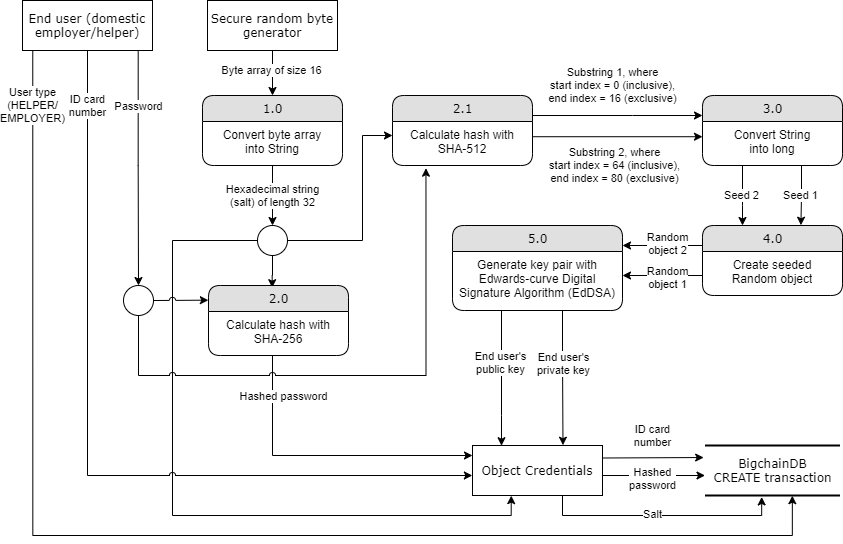

The diagram above was exported from draw.io. Its source (the exported page's mxGraphModel, read from the mxfile embedded in the PNG):
<mxGraphModel dx="1105" dy="706" grid="1" gridSize="10" guides="1" tooltips="1" connect="1" arrows="1" fold="1" page="1" pageScale="1" pageWidth="1100" pageHeight="850" background="#ffffff" math="0" shadow="0">
  <root>
    <mxCell id="0" />
    <mxCell id="1" parent="0" />
    <mxCell id="2XHDz2ZhqW7Rm30g5sJZ-10" value="User type&lt;br&gt;(HELPER/&lt;br&gt;EMPLOYER)" style="edgeStyle=orthogonalEdgeStyle;rounded=0;orthogonalLoop=1;jettySize=auto;html=1;exitX=0.079;exitY=0.951;exitDx=0;exitDy=0;exitPerimeter=0;entryX=0.647;entryY=1.004;entryDx=0;entryDy=0;entryPerimeter=0;" edge="1" parent="1" target="1fdf3b25b50cf41e-6">
      <mxGeometry x="-0.9122" relative="1" as="geometry">
        <mxPoint x="830" y="570" as="targetPoint" />
        <mxPoint x="70.26999999999998" y="103.54999999999995" as="sourcePoint" />
        <Array as="points">
          <mxPoint x="70" y="590" />
          <mxPoint x="830" y="590" />
        </Array>
        <mxPoint as="offset" />
      </mxGeometry>
    </mxCell>
    <mxCell id="2XHDz2ZhqW7Rm30g5sJZ-16" style="edgeStyle=orthogonalEdgeStyle;rounded=0;orthogonalLoop=1;jettySize=auto;html=1;exitX=0.89;exitY=1.018;exitDx=0;exitDy=0;exitPerimeter=0;entryX=0.5;entryY=0;entryDx=0;entryDy=0;" edge="1" parent="1" source="17472293e6e8944d-30" target="2XHDz2ZhqW7Rm30g5sJZ-124">
      <mxGeometry relative="1" as="geometry">
        <mxPoint x="176" y="220" as="targetPoint" />
        <Array as="points">
          <mxPoint x="176" y="220" />
        </Array>
      </mxGeometry>
    </mxCell>
    <mxCell id="2XHDz2ZhqW7Rm30g5sJZ-20" value="Password" style="text;html=1;align=center;verticalAlign=middle;resizable=0;points=[];labelBackgroundColor=#ffffff;fontSize=11;" vertex="1" connectable="0" parent="2XHDz2ZhqW7Rm30g5sJZ-16">
      <mxGeometry x="0.0003" y="9" relative="1" as="geometry">
        <mxPoint x="-9" y="-62.78" as="offset" />
      </mxGeometry>
    </mxCell>
    <mxCell id="17472293e6e8944d-30" value="End user (domestic employer/helper)" style="whiteSpace=wrap;html=1;rounded=0;shadow=0;comic=0;labelBackgroundColor=none;strokeWidth=1;fontFamily=Verdana;fontSize=12;align=center;" parent="1" vertex="1">
      <mxGeometry x="60" y="55" width="130" height="50" as="geometry" />
    </mxCell>
    <mxCell id="1fdf3b25b50cf41e-6" value="BigchainDB&lt;br&gt;CREATE transaction" style="html=1;rounded=0;shadow=0;comic=0;labelBackgroundColor=none;strokeWidth=2;fontFamily=Verdana;fontSize=12;align=center;shape=mxgraph.ios7ui.horLines;" parent="1" vertex="1">
      <mxGeometry x="742.5" y="500" width="135" height="50" as="geometry" />
    </mxCell>
    <mxCell id="2XHDz2ZhqW7Rm30g5sJZ-23" style="edgeStyle=orthogonalEdgeStyle;rounded=0;orthogonalLoop=1;jettySize=auto;html=1;exitX=0.5;exitY=1;exitDx=0;exitDy=0;fontSize=11;entryX=0.5;entryY=0;entryDx=0;entryDy=0;" edge="1" parent="1" source="2XHDz2ZhqW7Rm30g5sJZ-21" target="2XHDz2ZhqW7Rm30g5sJZ-25">
      <mxGeometry relative="1" as="geometry">
        <mxPoint x="310" y="190" as="targetPoint" />
      </mxGeometry>
    </mxCell>
    <mxCell id="2XHDz2ZhqW7Rm30g5sJZ-24" value="Byte array of size 16" style="text;html=1;align=center;verticalAlign=middle;resizable=0;points=[];labelBackgroundColor=#ffffff;fontSize=11;" vertex="1" connectable="0" parent="2XHDz2ZhqW7Rm30g5sJZ-23">
      <mxGeometry x="-0.1529" y="-1" relative="1" as="geometry">
        <mxPoint as="offset" />
      </mxGeometry>
    </mxCell>
    <mxCell id="2XHDz2ZhqW7Rm30g5sJZ-21" value="Secure random byte generator" style="whiteSpace=wrap;html=1;rounded=0;shadow=0;comic=0;labelBackgroundColor=none;strokeWidth=1;fontFamily=Verdana;fontSize=12;align=center;" vertex="1" parent="1">
      <mxGeometry x="245" y="55" width="130" height="50" as="geometry" />
    </mxCell>
    <mxCell id="2XHDz2ZhqW7Rm30g5sJZ-59" value="" style="edgeStyle=orthogonalEdgeStyle;rounded=0;orthogonalLoop=1;jettySize=auto;html=1;fontSize=11;entryX=0.5;entryY=0;entryDx=0;entryDy=0;" edge="1" parent="1" source="2XHDz2ZhqW7Rm30g5sJZ-25" target="2XHDz2ZhqW7Rm30g5sJZ-60">
      <mxGeometry relative="1" as="geometry">
        <mxPoint x="460.0000000000001" y="225" as="targetPoint" />
        <Array as="points" />
      </mxGeometry>
    </mxCell>
    <mxCell id="2XHDz2ZhqW7Rm30g5sJZ-61" value="Hexadecimal string&lt;br&gt;(salt) of length 32" style="text;html=1;align=center;verticalAlign=middle;resizable=0;points=[];labelBackgroundColor=#ffffff;fontSize=11;" vertex="1" connectable="0" parent="2XHDz2ZhqW7Rm30g5sJZ-59">
      <mxGeometry x="-0.1667" y="-2" relative="1" as="geometry">
        <mxPoint x="2" y="4.859999999999999" as="offset" />
      </mxGeometry>
    </mxCell>
    <mxCell id="2XHDz2ZhqW7Rm30g5sJZ-25" value="1.0" style="swimlane;html=1;fontStyle=0;childLayout=stackLayout;horizontal=1;startSize=26;fillColor=#e0e0e0;horizontalStack=0;resizeParent=1;resizeLast=0;collapsible=1;marginBottom=0;swimlaneFillColor=#ffffff;align=center;rounded=1;shadow=0;comic=0;labelBackgroundColor=none;strokeWidth=1;fontFamily=Verdana;fontSize=12" vertex="1" parent="1">
      <mxGeometry x="240" y="150" width="140" height="70" as="geometry" />
    </mxCell>
    <mxCell id="2XHDz2ZhqW7Rm30g5sJZ-26" value="Convert byte array&lt;br&gt;into String" style="text;html=1;strokeColor=none;fillColor=none;spacingLeft=4;spacingRight=4;whiteSpace=wrap;overflow=hidden;rotatable=0;points=[[0,0.5],[1,0.5]];portConstraint=eastwest;align=center;" vertex="1" parent="2XHDz2ZhqW7Rm30g5sJZ-25">
      <mxGeometry y="26" width="140" height="44" as="geometry" />
    </mxCell>
    <mxCell id="2XHDz2ZhqW7Rm30g5sJZ-63" value="" style="edgeStyle=orthogonalEdgeStyle;rounded=0;orthogonalLoop=1;jettySize=auto;html=1;fontSize=11;" edge="1" parent="1" source="2XHDz2ZhqW7Rm30g5sJZ-60" target="2XHDz2ZhqW7Rm30g5sJZ-75">
      <mxGeometry relative="1" as="geometry">
        <mxPoint x="430" y="185" as="targetPoint" />
        <Array as="points">
          <mxPoint x="400" y="295" />
          <mxPoint x="400" y="190" />
        </Array>
      </mxGeometry>
    </mxCell>
    <mxCell id="2XHDz2ZhqW7Rm30g5sJZ-65" value="" style="edgeStyle=orthogonalEdgeStyle;rounded=0;orthogonalLoop=1;jettySize=auto;html=1;fontSize=11;entryX=0.455;entryY=0.031;entryDx=0;entryDy=0;entryPerimeter=0;" edge="1" parent="1" source="2XHDz2ZhqW7Rm30g5sJZ-60" target="2XHDz2ZhqW7Rm30g5sJZ-66">
      <mxGeometry relative="1" as="geometry">
        <mxPoint x="310" y="430" as="targetPoint" />
      </mxGeometry>
    </mxCell>
    <mxCell id="2XHDz2ZhqW7Rm30g5sJZ-146" value="" style="edgeStyle=orthogonalEdgeStyle;rounded=0;jumpStyle=none;orthogonalLoop=1;jettySize=auto;html=1;fontSize=11;entryX=0.298;entryY=1.003;entryDx=0;entryDy=0;entryPerimeter=0;" edge="1" parent="1" source="2XHDz2ZhqW7Rm30g5sJZ-60" target="2XHDz2ZhqW7Rm30g5sJZ-122">
      <mxGeometry relative="1" as="geometry">
        <mxPoint x="610" y="570" as="targetPoint" />
        <Array as="points">
          <mxPoint x="210" y="295" />
          <mxPoint x="210" y="570" />
          <mxPoint x="549" y="570" />
        </Array>
      </mxGeometry>
    </mxCell>
    <mxCell id="2XHDz2ZhqW7Rm30g5sJZ-60" value="" style="ellipse;whiteSpace=wrap;html=1;rounded=1;shadow=0;comic=0;labelBackgroundColor=none;strokeWidth=1;fontFamily=Verdana;fontSize=12;align=center;" vertex="1" parent="1">
      <mxGeometry x="295" y="280" width="30" height="30" as="geometry" />
    </mxCell>
    <mxCell id="2XHDz2ZhqW7Rm30g5sJZ-70" value="" style="edgeStyle=orthogonalEdgeStyle;rounded=0;orthogonalLoop=1;jettySize=auto;html=1;fontSize=11;" edge="1" parent="1" source="2XHDz2ZhqW7Rm30g5sJZ-66" target="2XHDz2ZhqW7Rm30g5sJZ-122">
      <mxGeometry relative="1" as="geometry">
        <mxPoint x="316" y="460" as="targetPoint" />
        <Array as="points">
          <mxPoint x="310" y="510" />
        </Array>
      </mxGeometry>
    </mxCell>
    <mxCell id="2XHDz2ZhqW7Rm30g5sJZ-71" value="Hashed password" style="text;html=1;align=center;verticalAlign=middle;resizable=0;points=[];labelBackgroundColor=#ffffff;fontSize=11;" vertex="1" connectable="0" parent="2XHDz2ZhqW7Rm30g5sJZ-70">
      <mxGeometry x="-0.1825" y="1" relative="1" as="geometry">
        <mxPoint x="-11.690000000000001" y="-58.6" as="offset" />
      </mxGeometry>
    </mxCell>
    <mxCell id="2XHDz2ZhqW7Rm30g5sJZ-66" value="2.0" style="swimlane;html=1;fontStyle=0;childLayout=stackLayout;horizontal=1;startSize=26;fillColor=#e0e0e0;horizontalStack=0;resizeParent=1;resizeLast=0;collapsible=1;marginBottom=0;swimlaneFillColor=#ffffff;align=center;rounded=1;shadow=0;comic=0;labelBackgroundColor=none;strokeWidth=1;fontFamily=Verdana;fontSize=12" vertex="1" parent="1">
      <mxGeometry x="246" y="340" width="140" height="70" as="geometry" />
    </mxCell>
    <mxCell id="2XHDz2ZhqW7Rm30g5sJZ-67" value="Calculate hash with SHA-256" style="text;html=1;strokeColor=none;fillColor=none;spacingLeft=4;spacingRight=4;whiteSpace=wrap;overflow=hidden;rotatable=0;points=[[0,0.5],[1,0.5]];portConstraint=eastwest;align=center;" vertex="1" parent="2XHDz2ZhqW7Rm30g5sJZ-66">
      <mxGeometry y="26" width="140" height="44" as="geometry" />
    </mxCell>
    <mxCell id="2XHDz2ZhqW7Rm30g5sJZ-79" value="" style="edgeStyle=orthogonalEdgeStyle;rounded=0;orthogonalLoop=1;jettySize=auto;html=1;fontSize=11;" edge="1" parent="1" source="2XHDz2ZhqW7Rm30g5sJZ-75" target="2XHDz2ZhqW7Rm30g5sJZ-77">
      <mxGeometry relative="1" as="geometry">
        <Array as="points">
          <mxPoint x="670" y="170" />
          <mxPoint x="670" y="170" />
        </Array>
      </mxGeometry>
    </mxCell>
    <mxCell id="2XHDz2ZhqW7Rm30g5sJZ-80" value="Substring 1, where&lt;br&gt;start index = 0 (inclusive),&lt;br&gt;end index = 16 (exclusive)" style="text;html=1;align=center;verticalAlign=middle;resizable=0;points=[];labelBackgroundColor=#ffffff;fontSize=11;" vertex="1" connectable="0" parent="2XHDz2ZhqW7Rm30g5sJZ-79">
      <mxGeometry x="-0.2067" y="-2" relative="1" as="geometry">
        <mxPoint x="12.57" y="-32" as="offset" />
      </mxGeometry>
    </mxCell>
    <mxCell id="2XHDz2ZhqW7Rm30g5sJZ-75" value="2.1" style="swimlane;html=1;fontStyle=0;childLayout=stackLayout;horizontal=1;startSize=26;fillColor=#e0e0e0;horizontalStack=0;resizeParent=1;resizeLast=0;collapsible=1;marginBottom=0;swimlaneFillColor=#ffffff;align=center;rounded=1;shadow=0;comic=0;labelBackgroundColor=none;strokeWidth=1;fontFamily=Verdana;fontSize=12" vertex="1" parent="1">
      <mxGeometry x="430" y="150" width="140" height="70" as="geometry" />
    </mxCell>
    <mxCell id="2XHDz2ZhqW7Rm30g5sJZ-76" value="Calculate hash with SHA-512" style="text;html=1;strokeColor=none;fillColor=none;spacingLeft=4;spacingRight=4;whiteSpace=wrap;overflow=hidden;rotatable=0;points=[[0,0.5],[1,0.5]];portConstraint=eastwest;align=center;" vertex="1" parent="2XHDz2ZhqW7Rm30g5sJZ-75">
      <mxGeometry y="26" width="140" height="44" as="geometry" />
    </mxCell>
    <mxCell id="2XHDz2ZhqW7Rm30g5sJZ-90" value="" style="edgeStyle=orthogonalEdgeStyle;rounded=0;orthogonalLoop=1;jettySize=auto;html=1;fontSize=11;" edge="1" parent="1" source="2XHDz2ZhqW7Rm30g5sJZ-77" target="2XHDz2ZhqW7Rm30g5sJZ-88">
      <mxGeometry relative="1" as="geometry">
        <Array as="points">
          <mxPoint x="780" y="260" />
          <mxPoint x="780" y="260" />
        </Array>
      </mxGeometry>
    </mxCell>
    <mxCell id="2XHDz2ZhqW7Rm30g5sJZ-97" value="Seed 2" style="text;html=1;align=center;verticalAlign=middle;resizable=0;points=[];labelBackgroundColor=#ffffff;fontSize=11;" vertex="1" connectable="0" parent="2XHDz2ZhqW7Rm30g5sJZ-90">
      <mxGeometry x="-0.1323" y="-1" relative="1" as="geometry">
        <mxPoint y="3.710000000000001" as="offset" />
      </mxGeometry>
    </mxCell>
    <mxCell id="2XHDz2ZhqW7Rm30g5sJZ-95" value="" style="edgeStyle=orthogonalEdgeStyle;rounded=0;orthogonalLoop=1;jettySize=auto;html=1;fontSize=11;entryX=0.703;entryY=-0.004;entryDx=0;entryDy=0;entryPerimeter=0;" edge="1" parent="1" source="2XHDz2ZhqW7Rm30g5sJZ-77" target="2XHDz2ZhqW7Rm30g5sJZ-88">
      <mxGeometry relative="1" as="geometry">
        <mxPoint x="839" y="308" as="targetPoint" />
        <Array as="points">
          <mxPoint x="839" y="250" />
          <mxPoint x="838" y="250" />
        </Array>
      </mxGeometry>
    </mxCell>
    <mxCell id="2XHDz2ZhqW7Rm30g5sJZ-96" value="Seed 1" style="text;html=1;align=center;verticalAlign=middle;resizable=0;points=[];labelBackgroundColor=#ffffff;fontSize=11;" vertex="1" connectable="0" parent="2XHDz2ZhqW7Rm30g5sJZ-95">
      <mxGeometry x="-0.1217" y="-1" relative="1" as="geometry">
        <mxPoint y="3.709999999999999" as="offset" />
      </mxGeometry>
    </mxCell>
    <mxCell id="2XHDz2ZhqW7Rm30g5sJZ-77" value="3.0" style="swimlane;html=1;fontStyle=0;childLayout=stackLayout;horizontal=1;startSize=26;fillColor=#e0e0e0;horizontalStack=0;resizeParent=1;resizeLast=0;collapsible=1;marginBottom=0;swimlaneFillColor=#ffffff;align=center;rounded=1;shadow=0;comic=0;labelBackgroundColor=none;strokeWidth=1;fontFamily=Verdana;fontSize=12" vertex="1" parent="1">
      <mxGeometry x="740" y="150" width="140" height="70" as="geometry" />
    </mxCell>
    <mxCell id="2XHDz2ZhqW7Rm30g5sJZ-78" value="Convert String&lt;br&gt;into long" style="text;html=1;strokeColor=none;fillColor=none;spacingLeft=4;spacingRight=4;whiteSpace=wrap;overflow=hidden;rotatable=0;points=[[0,0.5],[1,0.5]];portConstraint=eastwest;align=center;" vertex="1" parent="2XHDz2ZhqW7Rm30g5sJZ-77">
      <mxGeometry y="26" width="140" height="44" as="geometry" />
    </mxCell>
    <mxCell id="2XHDz2ZhqW7Rm30g5sJZ-100" value="" style="edgeStyle=orthogonalEdgeStyle;rounded=0;orthogonalLoop=1;jettySize=auto;html=1;fontSize=11;" edge="1" parent="1" source="2XHDz2ZhqW7Rm30g5sJZ-88" target="2XHDz2ZhqW7Rm30g5sJZ-98">
      <mxGeometry relative="1" as="geometry">
        <Array as="points">
          <mxPoint x="700" y="300" />
          <mxPoint x="700" y="300" />
        </Array>
      </mxGeometry>
    </mxCell>
    <mxCell id="2XHDz2ZhqW7Rm30g5sJZ-105" value="Random&lt;br&gt;object 2" style="text;html=1;align=center;verticalAlign=middle;resizable=0;points=[];labelBackgroundColor=#ffffff;fontSize=11;" vertex="1" connectable="0" parent="2XHDz2ZhqW7Rm30g5sJZ-100">
      <mxGeometry y="-6" relative="1" as="geometry">
        <mxPoint x="5" y="4" as="offset" />
      </mxGeometry>
    </mxCell>
    <mxCell id="2XHDz2ZhqW7Rm30g5sJZ-110" value="" style="edgeStyle=orthogonalEdgeStyle;rounded=0;orthogonalLoop=1;jettySize=auto;html=1;fontSize=11;" edge="1" parent="1" source="2XHDz2ZhqW7Rm30g5sJZ-88">
      <mxGeometry relative="1" as="geometry">
        <mxPoint x="660" y="330" as="targetPoint" />
        <Array as="points">
          <mxPoint x="710" y="330" />
          <mxPoint x="710" y="330" />
        </Array>
      </mxGeometry>
    </mxCell>
    <mxCell id="2XHDz2ZhqW7Rm30g5sJZ-112" value="Random&lt;br&gt;object 1" style="text;html=1;align=center;verticalAlign=middle;resizable=0;points=[];labelBackgroundColor=#ffffff;fontSize=11;" vertex="1" connectable="0" parent="2XHDz2ZhqW7Rm30g5sJZ-110">
      <mxGeometry x="-0.1548" y="2" relative="1" as="geometry">
        <mxPoint x="-1" as="offset" />
      </mxGeometry>
    </mxCell>
    <mxCell id="2XHDz2ZhqW7Rm30g5sJZ-88" value="4.0" style="swimlane;html=1;fontStyle=0;childLayout=stackLayout;horizontal=1;startSize=26;fillColor=#e0e0e0;horizontalStack=0;resizeParent=1;resizeLast=0;collapsible=1;marginBottom=0;swimlaneFillColor=#ffffff;align=center;rounded=1;shadow=0;comic=0;labelBackgroundColor=none;strokeWidth=1;fontFamily=Verdana;fontSize=12" vertex="1" parent="1">
      <mxGeometry x="740" y="280" width="140" height="70" as="geometry" />
    </mxCell>
    <mxCell id="2XHDz2ZhqW7Rm30g5sJZ-89" value="Create seeded&lt;br&gt;Random object" style="text;html=1;strokeColor=none;fillColor=none;spacingLeft=4;spacingRight=4;whiteSpace=wrap;overflow=hidden;rotatable=0;points=[[0,0.5],[1,0.5]];portConstraint=eastwest;align=center;" vertex="1" parent="2XHDz2ZhqW7Rm30g5sJZ-88">
      <mxGeometry y="26" width="140" height="44" as="geometry" />
    </mxCell>
    <mxCell id="2XHDz2ZhqW7Rm30g5sJZ-116" value="" style="edgeStyle=orthogonalEdgeStyle;rounded=0;orthogonalLoop=1;jettySize=auto;html=1;fontSize=11;entryX=0.223;entryY=0.004;entryDx=0;entryDy=0;entryPerimeter=0;" edge="1" parent="1" source="2XHDz2ZhqW7Rm30g5sJZ-98" target="2XHDz2ZhqW7Rm30g5sJZ-122">
      <mxGeometry relative="1" as="geometry">
        <mxPoint x="540" y="490" as="targetPoint" />
        <Array as="points">
          <mxPoint x="539" y="470" />
          <mxPoint x="539" y="470" />
        </Array>
      </mxGeometry>
    </mxCell>
    <mxCell id="2XHDz2ZhqW7Rm30g5sJZ-120" value="End user's&lt;br&gt;public key" style="text;html=1;align=center;verticalAlign=middle;resizable=0;points=[];labelBackgroundColor=#ffffff;fontSize=11;" vertex="1" connectable="0" parent="2XHDz2ZhqW7Rm30g5sJZ-116">
      <mxGeometry x="-0.2328" y="-1" relative="1" as="geometry">
        <mxPoint as="offset" />
      </mxGeometry>
    </mxCell>
    <mxCell id="2XHDz2ZhqW7Rm30g5sJZ-119" value="" style="edgeStyle=orthogonalEdgeStyle;rounded=0;orthogonalLoop=1;jettySize=auto;html=1;fontSize=11;entryX=0.696;entryY=-0.006;entryDx=0;entryDy=0;entryPerimeter=0;" edge="1" parent="1" source="2XHDz2ZhqW7Rm30g5sJZ-98" target="2XHDz2ZhqW7Rm30g5sJZ-122">
      <mxGeometry relative="1" as="geometry">
        <mxPoint x="600" y="490" as="targetPoint" />
        <Array as="points">
          <mxPoint x="600" y="410" />
          <mxPoint x="601" y="410" />
        </Array>
      </mxGeometry>
    </mxCell>
    <mxCell id="2XHDz2ZhqW7Rm30g5sJZ-121" value="End user's&lt;br&gt;private key" style="text;html=1;align=center;verticalAlign=middle;resizable=0;points=[];labelBackgroundColor=#ffffff;fontSize=11;" vertex="1" connectable="0" parent="2XHDz2ZhqW7Rm30g5sJZ-119">
      <mxGeometry x="-0.1962" y="1" relative="1" as="geometry">
        <mxPoint y="-1.29" as="offset" />
      </mxGeometry>
    </mxCell>
    <mxCell id="2XHDz2ZhqW7Rm30g5sJZ-98" value="5.0" style="swimlane;html=1;fontStyle=0;childLayout=stackLayout;horizontal=1;startSize=26;fillColor=#e0e0e0;horizontalStack=0;resizeParent=1;resizeLast=0;collapsible=1;marginBottom=0;swimlaneFillColor=#ffffff;align=center;rounded=1;shadow=0;comic=0;labelBackgroundColor=none;strokeWidth=1;fontFamily=Verdana;fontSize=12" vertex="1" parent="1">
      <mxGeometry x="490" y="280" width="170" height="85" as="geometry" />
    </mxCell>
    <mxCell id="2XHDz2ZhqW7Rm30g5sJZ-99" value="Generate key pair with Edwards-curve Digital Signature Algorithm (EdDSA)" style="text;html=1;strokeColor=none;fillColor=none;spacingLeft=4;spacingRight=4;whiteSpace=wrap;overflow=hidden;rotatable=0;points=[[0,0.5],[1,0.5]];portConstraint=eastwest;align=center;" vertex="1" parent="2XHDz2ZhqW7Rm30g5sJZ-98">
      <mxGeometry y="26" width="170" height="54" as="geometry" />
    </mxCell>
    <mxCell id="2XHDz2ZhqW7Rm30g5sJZ-86" value="" style="edgeStyle=orthogonalEdgeStyle;rounded=0;orthogonalLoop=1;jettySize=auto;html=1;fontSize=11;exitX=1.004;exitY=0.346;exitDx=0;exitDy=0;exitPerimeter=0;entryX=0;entryY=0.346;entryDx=0;entryDy=0;entryPerimeter=0;" edge="1" parent="1" source="2XHDz2ZhqW7Rm30g5sJZ-76" target="2XHDz2ZhqW7Rm30g5sJZ-78">
      <mxGeometry relative="1" as="geometry">
        <mxPoint x="580" y="270" as="sourcePoint" />
        <mxPoint x="750" y="270" as="targetPoint" />
        <Array as="points" />
      </mxGeometry>
    </mxCell>
    <mxCell id="2XHDz2ZhqW7Rm30g5sJZ-87" value="Substring 2, where&lt;br&gt;start index = 64 (inclusive),&lt;br&gt;end index = 80 (exclusive)" style="text;html=1;align=center;verticalAlign=middle;resizable=0;points=[];labelBackgroundColor=#ffffff;fontSize=11;" vertex="1" connectable="0" parent="2XHDz2ZhqW7Rm30g5sJZ-86">
      <mxGeometry x="-0.2067" y="-2" relative="1" as="geometry">
        <mxPoint x="13.73" y="26.79" as="offset" />
      </mxGeometry>
    </mxCell>
    <mxCell id="2XHDz2ZhqW7Rm30g5sJZ-150" style="edgeStyle=orthogonalEdgeStyle;rounded=0;jumpStyle=gap;orthogonalLoop=1;jettySize=auto;html=1;exitX=1;exitY=0.25;exitDx=0;exitDy=0;entryX=-0.01;entryY=0.241;entryDx=0;entryDy=0;entryPerimeter=0;fontSize=11;" edge="1" parent="1" source="2XHDz2ZhqW7Rm30g5sJZ-122" target="1fdf3b25b50cf41e-6">
      <mxGeometry relative="1" as="geometry" />
    </mxCell>
    <mxCell id="2XHDz2ZhqW7Rm30g5sJZ-155" value="ID card&lt;br&gt;number" style="text;html=1;align=center;verticalAlign=middle;resizable=0;points=[];labelBackgroundColor=#ffffff;fontSize=11;" vertex="1" connectable="0" parent="2XHDz2ZhqW7Rm30g5sJZ-150">
      <mxGeometry x="-0.1897" relative="1" as="geometry">
        <mxPoint x="8.62" y="-22.49" as="offset" />
      </mxGeometry>
    </mxCell>
    <mxCell id="2XHDz2ZhqW7Rm30g5sJZ-152" style="edgeStyle=orthogonalEdgeStyle;rounded=0;jumpStyle=gap;orthogonalLoop=1;jettySize=auto;html=1;exitX=1;exitY=0.6;exitDx=0;exitDy=0;entryX=0;entryY=0.6;entryDx=0;entryDy=0;entryPerimeter=0;fontSize=11;exitPerimeter=0;" edge="1" parent="1" source="2XHDz2ZhqW7Rm30g5sJZ-122" target="1fdf3b25b50cf41e-6">
      <mxGeometry relative="1" as="geometry" />
    </mxCell>
    <mxCell id="2XHDz2ZhqW7Rm30g5sJZ-159" value="Hashed&lt;br&gt;password" style="text;html=1;align=center;verticalAlign=middle;resizable=0;points=[];labelBackgroundColor=#ffffff;fontSize=11;" vertex="1" connectable="0" parent="2XHDz2ZhqW7Rm30g5sJZ-152">
      <mxGeometry x="-0.1567" relative="1" as="geometry">
        <mxPoint x="6.55" y="3" as="offset" />
      </mxGeometry>
    </mxCell>
    <mxCell id="2XHDz2ZhqW7Rm30g5sJZ-161" value="" style="edgeStyle=orthogonalEdgeStyle;rounded=0;jumpStyle=gap;orthogonalLoop=1;jettySize=auto;html=1;fontSize=11;entryX=0.42;entryY=1.029;entryDx=0;entryDy=0;entryPerimeter=0;" edge="1" parent="1" source="2XHDz2ZhqW7Rm30g5sJZ-122" target="1fdf3b25b50cf41e-6">
      <mxGeometry relative="1" as="geometry">
        <mxPoint x="800" y="560" as="targetPoint" />
        <Array as="points">
          <mxPoint x="600" y="570" />
          <mxPoint x="799" y="570" />
        </Array>
      </mxGeometry>
    </mxCell>
    <mxCell id="2XHDz2ZhqW7Rm30g5sJZ-162" value="Salt" style="text;html=1;align=center;verticalAlign=middle;resizable=0;points=[];labelBackgroundColor=#ffffff;fontSize=11;" vertex="1" connectable="0" parent="2XHDz2ZhqW7Rm30g5sJZ-161">
      <mxGeometry x="-0.0403" y="1" relative="1" as="geometry">
        <mxPoint x="-4.29" as="offset" />
      </mxGeometry>
    </mxCell>
    <mxCell id="2XHDz2ZhqW7Rm30g5sJZ-122" value="Object Credentials" style="whiteSpace=wrap;html=1;rounded=0;shadow=0;comic=0;labelBackgroundColor=none;strokeWidth=1;fontFamily=Verdana;fontSize=12;align=center;" vertex="1" parent="1">
      <mxGeometry x="510" y="500" width="130" height="50" as="geometry" />
    </mxCell>
    <mxCell id="2XHDz2ZhqW7Rm30g5sJZ-140" value="" style="edgeStyle=orthogonalEdgeStyle;rounded=0;orthogonalLoop=1;jettySize=auto;html=1;fontSize=11;entryX=-0.001;entryY=0.21;entryDx=0;entryDy=0;entryPerimeter=0;jumpStyle=arc;" edge="1" parent="1" source="2XHDz2ZhqW7Rm30g5sJZ-124" target="2XHDz2ZhqW7Rm30g5sJZ-66">
      <mxGeometry relative="1" as="geometry">
        <mxPoint x="175" y="450" as="targetPoint" />
      </mxGeometry>
    </mxCell>
    <mxCell id="2XHDz2ZhqW7Rm30g5sJZ-142" value="" style="edgeStyle=orthogonalEdgeStyle;rounded=0;orthogonalLoop=1;jettySize=auto;html=1;fontSize=11;entryX=0.239;entryY=1.061;entryDx=0;entryDy=0;entryPerimeter=0;jumpStyle=arc;" edge="1" parent="1" source="2XHDz2ZhqW7Rm30g5sJZ-124" target="2XHDz2ZhqW7Rm30g5sJZ-76">
      <mxGeometry relative="1" as="geometry">
        <mxPoint x="176" y="450" as="targetPoint" />
        <Array as="points">
          <mxPoint x="176" y="430" />
          <mxPoint x="464" y="430" />
        </Array>
      </mxGeometry>
    </mxCell>
    <mxCell id="2XHDz2ZhqW7Rm30g5sJZ-124" value="" style="ellipse;whiteSpace=wrap;html=1;rounded=1;shadow=0;comic=0;labelBackgroundColor=none;strokeWidth=1;fontFamily=Verdana;fontSize=12;align=center;" vertex="1" parent="1">
      <mxGeometry x="161" y="340" width="30" height="30" as="geometry" />
    </mxCell>
    <mxCell id="2XHDz2ZhqW7Rm30g5sJZ-147" value="ID card&lt;br&gt;number" style="edgeStyle=orthogonalEdgeStyle;rounded=0;orthogonalLoop=1;jettySize=auto;html=1;jumpStyle=arc;exitX=0.5;exitY=1;exitDx=0;exitDy=0;entryX=-0.001;entryY=0.6;entryDx=0;entryDy=0;entryPerimeter=0;" edge="1" parent="1" source="17472293e6e8944d-30" target="2XHDz2ZhqW7Rm30g5sJZ-122">
      <mxGeometry x="-0.8649" relative="1" as="geometry">
        <mxPoint x="270" y="530.0000000000001" as="targetPoint" />
        <mxPoint x="125.0344827586207" y="105" as="sourcePoint" />
        <Array as="points">
          <mxPoint x="125" y="530" />
        </Array>
        <mxPoint as="offset" />
      </mxGeometry>
    </mxCell>
  </root>
</mxGraphModel>